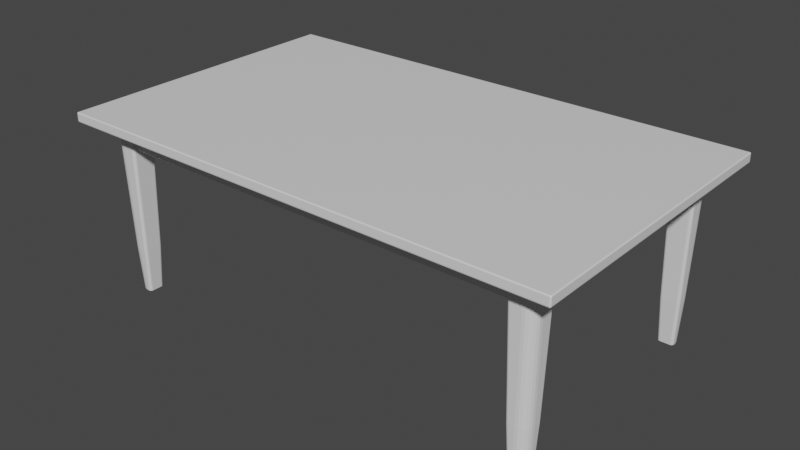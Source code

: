 # Source: table.blend  (saved by Blender 2.90.8; exported with 4.5.12 LTS)
import bpy
from mathutils import Matrix  # noqa: F401  (used for matrix-valued properties, if any)

bpy.ops.wm.read_factory_settings(use_empty=True)
scene = bpy.context.scene
scene.name = 'Scene'

# ---- collections
col_collection = bpy.data.collections.new('Collection'); scene.collection.children.link(col_collection)

# ---- materials (node trees are filled in below, after node groups)
mat_material = bpy.data.materials.new('Material')
mat_material.alpha_threshold = 0.0
mat_material.use_transparent_shadow = False
mat_material.line_color = (0.0, 0.0, 0.0, 1.0)

# ---- material node trees
mat_material.use_nodes = True; mat_material.node_tree.nodes.clear()
_N = mat_material.node_tree.nodes; _L = mat_material.node_tree.links
n0 = _N.new('ShaderNodeOutputMaterial'); n0.name = 'Material Output'; n0.location = (300, 300)
n1 = _N.new('ShaderNodeBsdfPrincipled'); n1.name = 'Principled BSDF'; n1.location = (10, 300)
n1.distribution = 'GGX'
n1.subsurface_method = 'BURLEY'
n1.inputs[2].default_value = 0.4
n1.inputs[3].default_value = 1.45
n1.inputs[27].default_value = (0.0, 0.0, 0.0, 1.0)
n1.inputs[28].default_value = 1.0
_L.new(n1.outputs[0], n0.inputs[0])
n0.is_active_output = True

# ---- world
world_world = bpy.data.worlds.new('World'); scene.world = world_world
world_world.use_nodes = True; world_world.node_tree.nodes.clear()
_N = world_world.node_tree.nodes; _L = world_world.node_tree.links
n0 = _N.new('ShaderNodeOutputWorld'); n0.name = 'World Output'; n0.location = (300, 300)
n1 = _N.new('ShaderNodeBackground'); n1.name = 'Background'; n1.location = (10, 300)
n1.inputs[0].default_value = (0.05088, 0.05088, 0.05088, 1.0)
_L.new(n1.outputs[0], n0.inputs[0])
n0.is_active_output = True
world_world.color = (0.05088, 0.05088, 0.05088)
world_world.use_sun_shadow = False
world_world.sun_shadow_jitter_overblur = 0.0

# ---- meshes
me_cube = bpy.data.meshes.new('Cube')
me_cube.from_pydata([(0.0, 0.0, 0.68), (0.0, 0.0, 0.72), (-0.8733, -0.4974, 0.6884), (-0.8733, -0.4367, 0.6884), (0.0, -0.4974, 0.6884), (0.0, -0.4367, 0.6884), (-0.8918, -0.4705, 0.69), (-0.8918, 0.0, 0.69), (-0.8282, -0.4705, 0.69), (-0.8282, 0.0, 0.69), (0.0, -0.5954, 0.72), (0.0, -0.6, 0.7154), (0.0, -0.5966, 0.7198), (0.0, -0.5977, 0.7194), (0.0, -0.5987, 0.7187), (0.0, -0.5994, 0.7177), (0.0, -0.5998, 0.7166), (-1.0, 0.0, 0.7154), (-0.9954, 0.0, 0.72), (-0.9998, 0.0, 0.7166), (-0.9994, 0.0, 0.7177), (-0.9987, 0.0, 0.7187), (-0.9977, 0.0, 0.7194), (-0.9966, 0.0, 0.7198), (-0.9954, -0.5943, 0.72), (-1.0, -0.5946, 0.7154), (-0.9966, -0.5943, 0.7198), (-0.9977, -0.5944, 0.7194), (-0.9987, -0.5945, 0.7187), (-0.9994, -0.5945, 0.7177), (-0.9998, -0.5946, 0.7166), (-0.9943, -0.5954, 0.72), (-0.9946, -0.6, 0.7154), (-0.9943, -0.5966, 0.7198), (-0.9944, -0.5977, 0.7194), (-0.9945, -0.5987, 0.7187), (-0.9945, -0.5994, 0.7177), (-0.9946, -0.5998, 0.7166), (-0.9953, -0.5948, 0.72), (-0.9998, -0.596, 0.7154), (-0.9965, -0.5951, 0.7198), (-0.9976, -0.5954, 0.7194), (-0.9985, -0.5956, 0.7187), (-0.9992, -0.5958, 0.7177), (-0.9997, -0.5959, 0.7166), (-0.9953, -0.595, 0.72), (-0.9993, -0.5973, 0.7154), (-0.9963, -0.5956, 0.7198), (-0.9973, -0.5961, 0.7194), (-0.9981, -0.5966, 0.7187), (-0.9987, -0.597, 0.7177), (-0.9991, -0.5972, 0.7166), (-0.9951, -0.5951, 0.72), (-0.9984, -0.5984, 0.7154), (-0.996, -0.596, 0.7198), (-0.9968, -0.5968, 0.7194), (-0.9974, -0.5974, 0.7187), (-0.998, -0.598, 0.7177), (-0.9983, -0.5983, 0.7166), (-0.995, -0.5953, 0.72), (-0.9973, -0.5993, 0.7154), (-0.9956, -0.5963, 0.7198), (-0.9961, -0.5973, 0.7194), (-0.9966, -0.5981, 0.7187), (-0.997, -0.5987, 0.7177), (-0.9972, -0.5991, 0.7166), (-0.9948, -0.5953, 0.72), (-0.996, -0.5998, 0.7154), (-0.9951, -0.5965, 0.7198), (-0.9954, -0.5976, 0.7194), (-0.9956, -0.5985, 0.7187), (-0.9958, -0.5992, 0.7177), (-0.9959, -0.5997, 0.7166), (0.0, -0.6, 0.6884), (0.0, -0.5916, 0.68), (0.0, -0.5997, 0.6862), (0.0, -0.5989, 0.6842), (0.0, -0.5976, 0.6824), (0.0, -0.5958, 0.6811), (0.0, -0.5938, 0.6803), (-0.9916, 0.0, 0.68), (-1.0, 0.0, 0.6884), (-0.9938, 0.0, 0.6803), (-0.9958, 0.0, 0.6811), (-0.9976, 0.0, 0.6824), (-0.9989, 0.0, 0.6842), (-0.9997, 0.0, 0.6862), (-0.994, -0.5916, 0.68), (-0.9946, -0.6, 0.6884), (-0.9942, -0.5938, 0.6803), (-0.9943, -0.5958, 0.6811), (-0.9944, -0.5976, 0.6824), (-0.9945, -0.5989, 0.6842), (-0.9945, -0.5997, 0.6862), (-1.0, -0.5946, 0.6884), (-0.9916, -0.594, 0.68), (-0.9997, -0.5945, 0.6862), (-0.9989, -0.5945, 0.6842), (-0.9976, -0.5944, 0.6824), (-0.9958, -0.5943, 0.6811), (-0.9938, -0.5942, 0.6803), (-0.996, -0.5998, 0.6884), (-0.9938, -0.5917, 0.68), (-0.9959, -0.5995, 0.6862), (-0.9957, -0.5987, 0.6842), (-0.9953, -0.5974, 0.6824), (-0.9949, -0.5957, 0.6811), (-0.9944, -0.5938, 0.6803), (-0.9973, -0.5993, 0.6884), (-0.9931, -0.592, 0.68), (-0.9971, -0.599, 0.6862), (-0.9967, -0.5983, 0.6842), (-0.996, -0.5971, 0.6824), (-0.9952, -0.5956, 0.6811), (-0.9942, -0.5939, 0.6803), (-0.9984, -0.5984, 0.6884), (-0.9924, -0.5924, 0.68), (-0.9982, -0.5982, 0.6862), (-0.9976, -0.5976, 0.6842), (-0.9967, -0.5967, 0.6824), (-0.9954, -0.5954, 0.6811), (-0.994, -0.594, 0.6803), (-0.9993, -0.5973, 0.6884), (-0.992, -0.5931, 0.68), (-0.999, -0.5971, 0.6862), (-0.9983, -0.5967, 0.6842), (-0.9971, -0.596, 0.6824), (-0.9956, -0.5952, 0.6811), (-0.9939, -0.5942, 0.6803), (-0.9998, -0.596, 0.6884), (-0.9917, -0.5938, 0.68), (-0.9995, -0.5959, 0.6862), (-0.9987, -0.5957, 0.6842), (-0.9974, -0.5953, 0.6824), (-0.9957, -0.5949, 0.6811), (-0.9938, -0.5944, 0.6803), (-0.8446, -0.4988, -0.0002502), (-0.8875, -0.456, -0.0002502), (-0.8557, -0.4974, -0.0002502), (-0.866, -0.4931, -0.0002502), (-0.8749, -0.4863, -0.0002502), (-0.8817, -0.4774, -0.0002502), (-0.886, -0.4671, -0.0002502), (-0.9064, -0.475, 0.6925), (-0.8636, -0.5178, 0.6925), (-0.905, -0.4861, 0.6925), (-0.9007, -0.4964, 0.6925), (-0.8939, -0.5053, 0.6925), (-0.885, -0.5121, 0.6925), (-0.8747, -0.5164, 0.6925), (-0.8951, -0.4636, 0.1766), (-0.8522, -0.5065, 0.1766), (-0.8936, -0.4747, 0.1766), (-0.8893, -0.485, 0.1766), (-0.8825, -0.4939, 0.1766), (-0.8736, -0.5007, 0.1766), (-0.8633, -0.505, 0.1766), (-0.8875, -0.4483, -0.0002502), (-0.876, -0.4368, -0.0002502), (-0.8871, -0.4453, -0.0002502), (-0.8859, -0.4425, -0.0002502), (-0.8841, -0.4402, -0.0002502), (-0.8817, -0.4384, -0.0002502), (-0.879, -0.4372, -0.0002502), (-0.895, -0.4178, 0.6925), (-0.9064, -0.4293, 0.6925), (-0.898, -0.4182, 0.6925), (-0.9007, -0.4194, 0.6925), (-0.9031, -0.4212, 0.6925), (-0.9049, -0.4235, 0.6925), (-0.9061, -0.4263, 0.6925), (-0.8254, -0.4874, -0.0002502), (-0.8369, -0.4988, -0.0002502), (-0.8258, -0.4904, -0.0002502), (-0.827, -0.4931, -0.0002502), (-0.8288, -0.4955, -0.0002502), (-0.8311, -0.4973, -0.0002502), (-0.8339, -0.4985, -0.0002502), (-0.8179, -0.5178, 0.6925), (-0.8064, -0.5064, 0.6925), (-0.8149, -0.5174, 0.6925), (-0.8122, -0.5163, 0.6925), (-0.8098, -0.5145, 0.6925), (-0.808, -0.5121, 0.6925), (-0.8068, -0.5094, 0.6925), (-0.8369, -0.4368, -0.0002502), (-0.8254, -0.4483, -0.0002502), (-0.8339, -0.4372, -0.0002502), (-0.8311, -0.4384, -0.0002502), (-0.8288, -0.4402, -0.0002502), (-0.827, -0.4425, -0.0002502), (-0.8258, -0.4453, -0.0002502), (-0.8064, -0.4293, 0.6925), (-0.8179, -0.4178, 0.6925), (-0.8068, -0.4263, 0.6925), (-0.808, -0.4235, 0.6925), (-0.8098, -0.4212, 0.6925), (-0.8122, -0.4194, 0.6925), (-0.8149, -0.4182, 0.6925), (-0.8951, -0.4406, 0.1766), (-0.8836, -0.4292, 0.1766), (-0.8947, -0.4377, 0.1766), (-0.8935, -0.4349, 0.1766), (-0.8917, -0.4326, 0.1766), (-0.8894, -0.4307, 0.1766), (-0.8866, -0.4296, 0.1766), (-0.8292, -0.4292, 0.1766), (-0.8178, -0.4406, 0.1766), (-0.8263, -0.4296, 0.1766), (-0.8235, -0.4307, 0.1766), (-0.8212, -0.4326, 0.1766), (-0.8193, -0.4349, 0.1766), (-0.8182, -0.4377, 0.1766), (-0.8178, -0.495, 0.1766), (-0.8292, -0.5065, 0.1766), (-0.8182, -0.498, 0.1766), (-0.8193, -0.5008, 0.1766), (-0.8212, -0.5031, 0.1766), (-0.8235, -0.5049, 0.1766), (-0.8263, -0.5061, 0.1766), (-0.8733, -0.4918, 0.5884), (-0.8733, -0.4974, 0.594), (-0.8733, -0.4932, 0.5886), (-0.8733, -0.4946, 0.5891), (-0.8733, -0.4957, 0.59), (-0.8733, -0.4966, 0.5912), (-0.8733, -0.4972, 0.5926), (-0.8733, -0.4367, 0.594), (-0.8733, -0.4423, 0.5884), (-0.8733, -0.4369, 0.5926), (-0.8733, -0.4374, 0.5912), (-0.8733, -0.4383, 0.59), (-0.8733, -0.4395, 0.5891), (-0.8733, -0.4408, 0.5886), (0.0, -0.4974, 0.594), (0.0, -0.4918, 0.5884), (0.0, -0.4972, 0.5926), (0.0, -0.4966, 0.5912), (0.0, -0.4957, 0.59), (0.0, -0.4946, 0.5891), (0.0, -0.4932, 0.5886), (0.0, -0.4423, 0.5884), (0.0, -0.4367, 0.594), (0.0, -0.4408, 0.5886), (0.0, -0.4395, 0.5891), (0.0, -0.4383, 0.59), (0.0, -0.4374, 0.5912), (0.0, -0.4369, 0.5926), (-0.8918, -0.4705, 0.5956), (-0.8862, -0.4705, 0.59), (-0.8916, -0.4705, 0.5942), (-0.8911, -0.4705, 0.5928), (-0.8902, -0.4705, 0.5916), (-0.889, -0.4705, 0.5908), (-0.8877, -0.4705, 0.5902), (-0.8862, 0.0, 0.59), (-0.8918, 0.0, 0.5956), (-0.8877, 0.0, 0.5902), (-0.889, 0.0, 0.5908), (-0.8902, 0.0, 0.5916), (-0.8911, 0.0, 0.5928), (-0.8916, 0.0, 0.5942), (-0.8338, -0.4705, 0.59), (-0.8282, -0.4705, 0.5956), (-0.8323, -0.4705, 0.5902), (-0.831, -0.4705, 0.5908), (-0.8298, -0.4705, 0.5916), (-0.8289, -0.4705, 0.5928), (-0.8284, -0.4705, 0.5942), (-0.8282, 0.0, 0.5956), (-0.8338, 0.0, 0.59), (-0.8284, 0.0, 0.5942), (-0.8289, 0.0, 0.5928), (-0.8298, 0.0, 0.5916), (-0.831, 0.0, 0.5908), (-0.8323, 0.0, 0.5902)], [], [(73, 11, 32, 88), (88, 32, 67, 101), (186, 207, 213, 171), (150, 143, 165, 199), (214, 178, 144, 151), (192, 194, 195, 196, 197, 198, 193, 164, 166, 167, 168, 169, 170, 165, 143, 145, 146, 147, 148, 149, 144, 178, 180, 181, 182, 183, 184, 179), (207, 192, 179, 213), (1, 18, 24, 38, 45, 52, 59, 66, 31, 10), (172, 214, 151, 136), (157, 159, 160, 161, 162, 163, 158, 185, 187, 188, 189, 190, 191, 186, 171, 173, 174, 175, 176, 177, 172, 136, 138, 139, 140, 141, 142, 137), (200, 164, 193, 206), (234, 4, 2, 221), (241, 243, 244, 245, 246, 247, 242, 5, 4, 234, 236, 237, 238, 239, 240, 235), (255, 270, 262, 249), (227, 3, 5, 242), (220, 222, 223, 224, 225, 226, 221, 2, 3, 227, 229, 230, 231, 232, 233, 228), (5, 3, 2, 4), (262, 264, 265, 266, 267, 268, 263, 8, 6, 248, 250, 251, 252, 253, 254, 249), (269, 9, 8, 263), (255, 257, 258, 259, 260, 261, 256, 7, 9, 269, 271, 272, 273, 274, 275, 270), (248, 6, 7, 256), (9, 7, 6, 8), (108, 60, 53, 115), (115, 53, 46, 122), (122, 46, 39, 129), (129, 39, 25, 94), (101, 67, 60, 108), (31, 66, 68, 33), (33, 68, 69, 34), (34, 69, 70, 35), (35, 70, 71, 36), (36, 71, 72, 37), (37, 72, 67, 32), (66, 59, 61, 68), (68, 61, 62, 69), (69, 62, 63, 70), (70, 63, 64, 71), (71, 64, 65, 72), (72, 65, 60, 67), (59, 52, 54, 61), (61, 54, 55, 62), (62, 55, 56, 63), (63, 56, 57, 64), (64, 57, 58, 65), (65, 58, 53, 60), (52, 45, 47, 54), (54, 47, 48, 55), (55, 48, 49, 56), (56, 49, 50, 57), (57, 50, 51, 58), (58, 51, 46, 53), (45, 38, 40, 47), (47, 40, 41, 48), (48, 41, 42, 49), (49, 42, 43, 50), (50, 43, 44, 51), (51, 44, 39, 46), (38, 24, 26, 40), (40, 26, 27, 41), (41, 27, 28, 42), (42, 28, 29, 43), (43, 29, 30, 44), (44, 30, 25, 39), (24, 18, 23, 26), (26, 23, 22, 27), (27, 22, 21, 28), (28, 21, 20, 29), (29, 20, 19, 30), (30, 19, 17, 25), (10, 31, 33, 12), (12, 33, 34, 13), (13, 34, 35, 14), (14, 35, 36, 15), (15, 36, 37, 16), (16, 37, 32, 11), (94, 25, 17, 81), (102, 87, 89, 107), (107, 89, 90, 106), (106, 90, 91, 105), (105, 91, 92, 104), (104, 92, 93, 103), (103, 93, 88, 101), (109, 102, 107, 114), (114, 107, 106, 113), (113, 106, 105, 112), (112, 105, 104, 111), (111, 104, 103, 110), (110, 103, 101, 108), (116, 109, 114, 121), (121, 114, 113, 120), (120, 113, 112, 119), (119, 112, 111, 118), (118, 111, 110, 117), (117, 110, 108, 115), (123, 116, 121, 128), (128, 121, 120, 127), (127, 120, 119, 126), (126, 119, 118, 125), (125, 118, 117, 124), (124, 117, 115, 122), (130, 123, 128, 135), (135, 128, 127, 134), (134, 127, 126, 133), (133, 126, 125, 132), (132, 125, 124, 131), (131, 124, 122, 129), (95, 130, 135, 100), (100, 135, 134, 99), (99, 134, 133, 98), (98, 133, 132, 97), (97, 132, 131, 96), (96, 131, 129, 94), (80, 95, 100, 82), (82, 100, 99, 83), (83, 99, 98, 84), (84, 98, 97, 85), (85, 97, 96, 86), (86, 96, 94, 81), (87, 74, 79, 89), (89, 79, 78, 90), (90, 78, 77, 91), (91, 77, 76, 92), (92, 76, 75, 93), (93, 75, 73, 88), (80, 0, 74, 87, 102, 109, 116, 123, 130, 95), (151, 144, 149, 156), (156, 149, 148, 155), (155, 148, 147, 154), (154, 147, 146, 153), (153, 146, 145, 152), (152, 145, 143, 150), (136, 151, 156, 138), (138, 156, 155, 139), (139, 155, 154, 140), (140, 154, 153, 141), (141, 153, 152, 142), (142, 152, 150, 137), (158, 200, 206, 185), (200, 158, 163, 205), (205, 163, 162, 204), (204, 162, 161, 203), (203, 161, 160, 202), (202, 160, 159, 201), (201, 159, 157, 199), (207, 186, 191, 212), (212, 191, 190, 211), (211, 190, 189, 210), (210, 189, 188, 209), (209, 188, 187, 208), (208, 187, 185, 206), (214, 172, 177, 219), (219, 177, 176, 218), (218, 176, 175, 217), (217, 175, 174, 216), (216, 174, 173, 215), (215, 173, 171, 213), (164, 200, 205, 166), (166, 205, 204, 167), (167, 204, 203, 168), (168, 203, 202, 169), (169, 202, 201, 170), (170, 201, 199, 165), (192, 207, 212, 194), (194, 212, 211, 195), (195, 211, 210, 196), (196, 210, 209, 197), (197, 209, 208, 198), (198, 208, 206, 193), (178, 214, 219, 180), (180, 219, 218, 181), (181, 218, 217, 182), (182, 217, 216, 183), (183, 216, 215, 184), (184, 215, 213, 179), (137, 150, 199, 157), (241, 228, 233, 243), (243, 233, 232, 244), (244, 232, 231, 245), (245, 231, 230, 246), (246, 230, 229, 247), (247, 229, 227, 242), (220, 235, 240, 222), (222, 240, 239, 223), (223, 239, 238, 224), (224, 238, 237, 225), (225, 237, 236, 226), (226, 236, 234, 221), (255, 249, 254, 257), (257, 254, 253, 258), (258, 253, 252, 259), (259, 252, 251, 260), (260, 251, 250, 261), (261, 250, 248, 256), (262, 270, 275, 264), (264, 275, 274, 265), (265, 274, 273, 266), (266, 273, 272, 267), (267, 272, 271, 268), (268, 271, 269, 263), (228, 241, 235, 220)])
_uv = me_cube.uv_layers.new(name='UVMap')
_uv.uv.foreach_set('vector', [0.4273, 0.875, 0.5963, 0.875, 0.5963, 0.9993, 0.4273, 0.9993, 0.4273, 0.9993, 0.5963, 0.9993, 0.5963, 0.9995, 0.4273, 0.9995, 0.375, 0.5461, 0.4388, 0.537, 0.4388, 0.713, 0.375, 0.7039, 0.4388, 0.1387, 0.625, 0.1071, 0.625, 0.2214, 0.4388, 0.213, 0.4388, 0.787, 0.625, 0.7786, 0.625, 0.8929, 0.4388, 0.8613, 0.625, 0.5286, 0.6253, 0.5212, 0.6263, 0.5143, 0.6278, 0.5028, 0.6298, 0.4918, 0.6321, 0.4862, 0.6536, 0.5, 0.8464, 0.5, 0.7013, 0.3478, 0.7036, 0.3441, 0.7055, 0.3361, 0.707, 0.3286, 0.708, 0.3263, 0.875, 0.5286, 0.875, 0.6429, 0.8713, 0.6706, 0.8606, 0.6964, 0.8436, 0.7186, 0.8214, 0.7356, 0.7956, 0.7463, 0.7679, 0.75, 0.6536, 0.75, 0.6321, 0.7638, 0.6298, 0.7582, 0.6278, 0.7472, 0.6263, 0.7357, 0.6253, 0.7288, 0.625, 0.7214, 0.4388, 0.537, 0.625, 0.5286, 0.625, 0.7214, 0.4388, 0.713, 0.75, 0.625, 0.8744, 0.625, 0.8744, 0.7488, 0.8744, 0.7489, 0.8744, 0.749, 0.8744, 0.749, 0.8744, 0.749, 0.8743, 0.749, 0.8743, 0.749, 0.75, 0.749, 0.375, 0.7961, 0.4388, 0.787, 0.4388, 0.8613, 0.375, 0.8272, 0.125, 0.5461, 0.2922, 0.322, 0.2937, 0.3257, 0.2962, 0.3378, 0.2993, 0.3507, 0.303, 0.3566, 0.1711, 0.5, 0.3289, 0.5, 0.3636, 0.4778, 0.3673, 0.4867, 0.3705, 0.5045, 0.3729, 0.523, 0.3745, 0.5341, 0.375, 0.5461, 0.375, 0.7039, 0.3745, 0.7159, 0.3729, 0.727, 0.3705, 0.7455, 0.3673, 0.7633, 0.3636, 0.7722, 0.3289, 0.75, 0.2978, 0.75, 0.2531, 0.7441, 0.2114, 0.7269, 0.1756, 0.6994, 0.1481, 0.6636, 0.1309, 0.6219, 0.125, 0.5772, 0.4388, 0.287, 0.625, 0.2786, 0.625, 0.4714, 0.4388, 0.463, 0.389, 0.75, 0.625, 0.75, 0.625, 1.0, 0.389, 1.0, 0.375, 0.5231, 0.3755, 0.5171, 0.3769, 0.5115, 0.3791, 0.5068, 0.382, 0.5031, 0.3854, 0.5008, 0.389, 0.5, 0.625, 0.5, 0.625, 0.75, 0.389, 0.75, 0.3854, 0.7492, 0.382, 0.7469, 0.3791, 0.7432, 0.3769, 0.7385, 0.3755, 0.7329, 0.375, 0.7269, 0.147, 0.5, 0.353, 0.5, 0.353, 0.75, 0.147, 0.75, 0.389, 0.25, 0.625, 0.25, 0.625, 0.5, 0.389, 0.5, 0.375, 0.02309, 0.3755, 0.01712, 0.3769, 0.01155, 0.3791, 0.006764, 0.382, 0.003094, 0.3854, 0.0007869, 0.389, 0.0, 0.625, 0.0, 0.625, 0.25, 0.389, 0.25, 0.3854, 0.2492, 0.382, 0.2469, 0.3791, 0.2432, 0.3769, 0.2385, 0.3755, 0.2329, 0.375, 0.2269, 0.625, 0.5, 0.875, 0.5, 0.875, 0.75, 0.625, 0.75, 0.375, 0.772, 0.3643, 0.7554, 0.3683, 0.7537, 0.3764, 0.7521, 0.382, 0.751, 0.3854, 0.7503, 0.389, 0.75, 0.625, 0.75, 0.625, 1.0, 0.389, 1.0, 0.3854, 0.9992, 0.382, 0.9971, 0.3791, 0.9936, 0.3769, 0.989, 0.3755, 0.9837, 0.375, 0.978, 0.389, 0.5, 0.625, 0.5, 0.625, 0.75, 0.389, 0.75, 0.375, 0.272, 0.3755, 0.2663, 0.3769, 0.261, 0.3791, 0.2564, 0.382, 0.2529, 0.3854, 0.2507, 0.389, 0.25, 0.625, 0.25, 0.625, 0.5, 0.389, 0.5, 0.3854, 0.4997, 0.382, 0.499, 0.3764, 0.4979, 0.3683, 0.4963, 0.3643, 0.4946, 0.375, 0.478, 0.389, 0.0, 0.625, 0.0, 0.625, 0.25, 0.389, 0.25, 0.625, 0.5, 0.875, 0.5, 0.875, 0.75, 0.625, 0.75, 0.4273, 0.9997, 0.5963, 0.9997, 0.5963, 1.0, 0.4273, 1.0, 0.4273, 0.0, 0.5963, 0.0, 0.5963, 0.0005664, 0.4273, 0.0005664, 0.4273, 0.0005664, 0.5963, 0.0005664, 0.5963, 0.0008396, 0.4273, 0.0008396, 0.4273, 0.0008396, 0.5963, 0.0008396, 0.5963, 0.001133, 0.4273, 0.001133, 0.4273, 0.9995, 0.5963, 0.9995, 0.5963, 0.9997, 0.4273, 0.9997, 0.8743, 0.749, 0.8743, 0.749, 0.8744, 0.7493, 0.8743, 0.7493, 0.8743, 0.7493, 0.8744, 0.7493, 0.8744, 0.7495, 0.8743, 0.7495, 0.8743, 0.7495, 0.8744, 0.7495, 0.8745, 0.75, 0.8743, 0.75, 0.625, 0.9993, 0.625, 0.9995, 0.6107, 0.9995, 0.6107, 0.9993, 0.6107, 0.9993, 0.6107, 0.9995, 0.6037, 0.9995, 0.6037, 0.9993, 0.6037, 0.9993, 0.6037, 0.9995, 0.5963, 0.9995, 0.5963, 0.9993, 0.8743, 0.749, 0.8744, 0.749, 0.8744, 0.7492, 0.8744, 0.7493, 0.8744, 0.7493, 0.8744, 0.7492, 0.8745, 0.7494, 0.8744, 0.7495, 0.8744, 0.7495, 0.8745, 0.7494, 0.8746, 0.7499, 0.8745, 0.7499, 0.625, 0.9995, 0.625, 0.9996, 0.6107, 0.9997, 0.6107, 0.9995, 0.6107, 0.9995, 0.6107, 0.9997, 0.6037, 0.9997, 0.6037, 0.9995, 0.6037, 0.9995, 0.6037, 0.9997, 0.5963, 0.9997, 0.5963, 0.9995, 0.8744, 0.749, 0.8744, 0.749, 0.8745, 0.7492, 0.8744, 0.7492, 0.8744, 0.7492, 0.8745, 0.7492, 0.8746, 0.7493, 0.8745, 0.7494, 0.8745, 0.7494, 0.8746, 0.7493, 0.8748, 0.7497, 0.8747, 0.7498, 0.625, 0.9997, 0.625, 1.0, 0.6107, 1.0, 0.6107, 0.9997, 0.6107, 0.9997, 0.6107, 1.0, 0.6037, 1.0, 0.6037, 0.9997, 0.6037, 0.9997, 0.6037, 1.0, 0.5963, 1.0, 0.5963, 0.9997, 0.8744, 0.749, 0.8744, 0.749, 0.8745, 0.7491, 0.8745, 0.7492, 0.8745, 0.7492, 0.8745, 0.7491, 0.8747, 0.7492, 0.8746, 0.7493, 0.8746, 0.7493, 0.8747, 0.7492, 0.8749, 0.7495, 0.8748, 0.7496, 0.625, 7.06e-05, 0.625, 0.0004958, 0.6107, 0.0005341, 0.6107, 3.229e-05, 0.6107, 3.229e-05, 0.6107, 0.0005341, 0.6037, 0.0005582, 0.6037, 8.205e-06, 0.6037, 8.205e-06, 0.6037, 0.0005582, 0.5963, 0.0005664, 0.5963, 0.0, 0.8744, 0.749, 0.8744, 0.7489, 0.8746, 0.749, 0.8745, 0.7491, 0.8745, 0.7491, 0.8746, 0.749, 0.8747, 0.749, 0.8747, 0.7492, 0.8747, 0.7492, 0.8747, 0.749, 0.875, 0.7492, 0.8749, 0.7494, 0.625, 0.0006004, 0.625, 0.0008055, 0.6107, 0.000824, 0.6107, 0.0005819, 0.6107, 0.0005819, 0.6107, 0.000824, 0.6037, 0.0008356, 0.6037, 0.0005703, 0.6037, 0.0005703, 0.6037, 0.0008356, 0.5963, 0.0008396, 0.5963, 0.0005664, 0.8744, 0.7489, 0.8744, 0.7488, 0.8746, 0.7488, 0.8746, 0.749, 0.8746, 0.749, 0.8746, 0.7488, 0.8747, 0.7488, 0.8747, 0.749, 0.8747, 0.749, 0.8747, 0.7488, 0.875, 0.7489, 0.875, 0.7491, 0.625, 0.0008761, 0.625, 0.001115, 0.6107, 0.001124, 0.6107, 0.0008563, 0.6107, 0.0008563, 0.6107, 0.001124, 0.6037, 0.001131, 0.6037, 0.0008438, 0.6037, 0.0008438, 0.6037, 0.001131, 0.5963, 0.001133, 0.5963, 0.0008396, 0.8744, 0.7488, 0.8744, 0.625, 0.8746, 0.625, 0.8746, 0.7488, 0.8746, 0.7488, 0.8746, 0.625, 0.8747, 0.625, 0.8747, 0.7488, 0.8747, 0.7488, 0.8747, 0.625, 0.875, 0.625, 0.875, 0.7488, 0.625, 0.001151, 0.625, 0.125, 0.6107, 0.125, 0.6107, 0.001141, 0.6107, 0.001141, 0.6107, 0.125, 0.6037, 0.125, 0.6037, 0.001135, 0.6037, 0.001135, 0.6037, 0.125, 0.5963, 0.125, 0.5963, 0.001133, 0.75, 0.749, 0.8743, 0.749, 0.8743, 0.7493, 0.75, 0.7493, 0.75, 0.7493, 0.8743, 0.7493, 0.8743, 0.7495, 0.75, 0.7495, 0.75, 0.7495, 0.8743, 0.7495, 0.8743, 0.75, 0.75, 0.75, 0.625, 0.875, 0.625, 0.9993, 0.6107, 0.9993, 0.6107, 0.875, 0.6107, 0.875, 0.6107, 0.9993, 0.6037, 0.9993, 0.6037, 0.875, 0.6037, 0.875, 0.6037, 0.9993, 0.5963, 0.9993, 0.5963, 0.875, 0.4273, 0.001133, 0.5963, 0.001133, 0.5963, 0.125, 0.4273, 0.125, 0.1258, 0.7483, 0.1257, 0.7483, 0.1257, 0.7487, 0.1257, 0.7487, 0.1257, 0.7487, 0.1257, 0.7487, 0.1257, 0.7491, 0.1256, 0.7491, 0.1256, 0.7491, 0.1257, 0.7491, 0.1257, 0.75, 0.1255, 0.75, 0.375, 0.9995, 0.375, 0.9993, 0.4011, 0.9993, 0.4011, 0.9995, 0.4011, 0.9995, 0.4011, 0.9993, 0.4137, 0.9993, 0.4137, 0.9995, 0.4137, 0.9995, 0.4137, 0.9993, 0.4273, 0.9993, 0.4273, 0.9995, 0.1259, 0.7483, 0.1258, 0.7483, 0.1257, 0.7487, 0.1257, 0.7487, 0.1257, 0.7487, 0.1257, 0.7487, 0.1256, 0.7491, 0.1256, 0.7491, 0.1256, 0.7491, 0.1256, 0.7491, 0.1255, 0.7499, 0.1254, 0.7499, 0.375, 0.9996, 0.375, 0.9995, 0.4011, 0.9995, 0.4011, 0.9996, 0.4011, 0.9996, 0.4011, 0.9995, 0.4137, 0.9995, 0.4137, 0.9997, 0.4137, 0.9997, 0.4137, 0.9995, 0.4273, 0.9995, 0.4273, 0.9997, 0.1259, 0.7484, 0.1259, 0.7483, 0.1257, 0.7487, 0.1258, 0.7487, 0.1258, 0.7487, 0.1257, 0.7487, 0.1256, 0.7491, 0.1256, 0.749, 0.1256, 0.749, 0.1256, 0.7491, 0.1253, 0.7498, 0.1252, 0.7497, 0.375, 0.9999, 0.375, 0.9997, 0.4011, 0.9997, 0.4011, 1.0, 0.4011, 1.0, 0.4011, 0.9997, 0.4137, 0.9997, 0.4137, 1.0, 0.4137, 1.0, 0.4137, 0.9997, 0.4273, 0.9997, 0.4273, 1.0, 0.126, 0.7486, 0.1259, 0.7484, 0.1258, 0.7487, 0.1258, 0.7488, 0.1258, 0.7488, 0.1258, 0.7487, 0.1256, 0.749, 0.1255, 0.749, 0.1255, 0.749, 0.1256, 0.749, 0.1252, 0.7496, 0.1251, 0.7495, 0.375, 0.0004378, 0.375, 0.0001286, 0.4011, 5.883e-05, 0.4011, 0.0005075, 0.4011, 0.0005075, 0.4011, 5.883e-05, 0.4137, 1.496e-05, 0.4137, 0.0005514, 0.4137, 0.0005514, 0.4137, 1.496e-05, 0.4273, 0.0, 0.4273, 0.0005664, 0.126, 0.7487, 0.126, 0.7486, 0.1258, 0.7488, 0.1258, 0.7488, 0.1258, 0.7488, 0.1258, 0.7488, 0.1255, 0.749, 0.1255, 0.7489, 0.1255, 0.7489, 0.1255, 0.749, 0.1251, 0.7494, 0.125, 0.7492, 0.375, 0.0007775, 0.375, 0.0006284, 0.4011, 0.0005948, 0.4011, 0.0008112, 0.4011, 0.0008112, 0.4011, 0.0005948, 0.4137, 0.0005736, 0.4137, 0.0008323, 0.4137, 0.0008323, 0.4137, 0.0005736, 0.4273, 0.0005664, 0.4273, 0.0008396, 0.126, 0.7488, 0.126, 0.7487, 0.1258, 0.7488, 0.1258, 0.7488, 0.1258, 0.7488, 0.1258, 0.7488, 0.1255, 0.7489, 0.1255, 0.7488, 0.1255, 0.7488, 0.1255, 0.7489, 0.125, 0.7491, 0.125, 0.7489, 0.375, 0.0011, 0.375, 0.0009061, 0.4011, 0.00087, 0.4011, 0.001118, 0.4011, 0.001118, 0.4011, 0.00087, 0.4137, 0.0008473, 0.4137, 0.001129, 0.4137, 0.001129, 0.4137, 0.0008473, 0.4273, 0.0008396, 0.4273, 0.001133, 0.126, 0.625, 0.126, 0.7488, 0.1258, 0.7488, 0.1258, 0.625, 0.1258, 0.625, 0.1258, 0.7488, 0.1255, 0.7488, 0.1255, 0.625, 0.1255, 0.625, 0.1255, 0.7488, 0.125, 0.7488, 0.125, 0.625, 0.375, 0.125, 0.375, 0.001166, 0.4011, 0.001148, 0.4011, 0.125, 0.4011, 0.125, 0.4011, 0.001148, 0.4137, 0.001137, 0.4137, 0.125, 0.4137, 0.125, 0.4137, 0.001137, 0.4273, 0.001133, 0.4273, 0.125, 0.1257, 0.7483, 0.25, 0.7483, 0.25, 0.7487, 0.1257, 0.7487, 0.1257, 0.7487, 0.25, 0.7487, 0.25, 0.7491, 0.1257, 0.7491, 0.1257, 0.7491, 0.25, 0.7491, 0.25, 0.75, 0.1257, 0.75, 0.375, 0.9993, 0.375, 0.875, 0.4011, 0.875, 0.4011, 0.9993, 0.4011, 0.9993, 0.4011, 0.875, 0.4137, 0.875, 0.4137, 0.9993, 0.4137, 0.9993, 0.4137, 0.875, 0.4273, 0.875, 0.4273, 0.9993, 0.126, 0.625, 0.25, 0.625, 0.25, 0.7483, 0.1257, 0.7483, 0.1258, 0.7483, 0.1259, 0.7483, 0.1259, 0.7484, 0.126, 0.7486, 0.126, 0.7487, 0.126, 0.7488, 0.4388, 0.8613, 0.625, 0.8929, 0.625, 0.9206, 0.4388, 0.8972, 0.4388, 0.8972, 0.625, 0.9206, 0.625, 0.9464, 0.4388, 0.9306, 0.4388, 0.9306, 0.625, 0.9464, 0.6248, 1.0, 0.4388, 1.0, 0.4388, 0.0, 0.6248, 0.0, 0.625, 0.05357, 0.4388, 0.06935, 0.4388, 0.06935, 0.625, 0.05357, 0.625, 0.07942, 0.4388, 0.1028, 0.4388, 0.1028, 0.625, 0.07942, 0.625, 0.1071, 0.4388, 0.1387, 0.375, 0.8272, 0.4388, 0.8613, 0.4388, 0.8972, 0.375, 0.8719, 0.375, 0.8719, 0.4388, 0.8972, 0.4387, 0.9307, 0.3749, 0.9136, 0.3749, 0.9136, 0.4387, 0.9307, 0.4384, 1.0, 0.375, 1.0, 0.375, 0.0, 0.4384, 0.0, 0.4387, 0.06935, 0.3749, 0.08638, 0.3749, 0.08638, 0.4387, 0.06935, 0.4388, 0.1028, 0.375, 0.1281, 0.375, 0.1281, 0.4388, 0.1028, 0.4388, 0.1387, 0.375, 0.1728, 0.375, 0.2961, 0.4388, 0.287, 0.4388, 0.463, 0.375, 0.4539, 0.4388, 0.287, 0.375, 0.2961, 0.303, 0.3566, 0.4388, 0.2774, 0.4388, 0.2774, 0.303, 0.3566, 0.2993, 0.3507, 0.4388, 0.2685, 0.4388, 0.2685, 0.2993, 0.3507, 0.2962, 0.3378, 0.4388, 0.25, 0.4388, 0.25, 0.2962, 0.3378, 0.2937, 0.3257, 0.4388, 0.2315, 0.4388, 0.2315, 0.2937, 0.3257, 0.2922, 0.322, 0.4388, 0.2226, 0.4388, 0.2226, 0.2922, 0.322, 0.375, 0.2039, 0.4388, 0.213, 0.4388, 0.537, 0.375, 0.5461, 0.3745, 0.5341, 0.4388, 0.5274, 0.4388, 0.5274, 0.3745, 0.5341, 0.3729, 0.523, 0.4388, 0.5185, 0.4388, 0.5185, 0.3729, 0.523, 0.3705, 0.5045, 0.4388, 0.5, 0.4388, 0.5, 0.3705, 0.5045, 0.3673, 0.4867, 0.4388, 0.4815, 0.4388, 0.4815, 0.3673, 0.4867, 0.3636, 0.4778, 0.4388, 0.4726, 0.4388, 0.4726, 0.3636, 0.4778, 0.375, 0.4539, 0.4388, 0.463, 0.4388, 0.787, 0.375, 0.7961, 0.3636, 0.7722, 0.4388, 0.7774, 0.4388, 0.7774, 0.3636, 0.7722, 0.3673, 0.7633, 0.4388, 0.7685, 0.4388, 0.7685, 0.3673, 0.7633, 0.3705, 0.7455, 0.4388, 0.75, 0.4388, 0.75, 0.3705, 0.7455, 0.3729, 0.727, 0.4388, 0.7315, 0.4388, 0.7315, 0.3729, 0.727, 0.3745, 0.7159, 0.4388, 0.7226, 0.4388, 0.7226, 0.3745, 0.7159, 0.375, 0.7039, 0.4388, 0.713, 0.625, 0.2786, 0.4388, 0.287, 0.4388, 0.2774, 0.7013, 0.3478, 0.7013, 0.3478, 0.4388, 0.2774, 0.4388, 0.2685, 0.7036, 0.3441, 0.7036, 0.3441, 0.4388, 0.2685, 0.4388, 0.25, 0.7055, 0.3361, 0.7055, 0.3361, 0.4388, 0.25, 0.4388, 0.2315, 0.707, 0.3286, 0.707, 0.3286, 0.4388, 0.2315, 0.4388, 0.2226, 0.708, 0.3263, 0.708, 0.3263, 0.4388, 0.2226, 0.4388, 0.213, 0.625, 0.2214, 0.625, 0.5286, 0.4388, 0.537, 0.4388, 0.5274, 0.6253, 0.5212, 0.6253, 0.5212, 0.4388, 0.5274, 0.4388, 0.5185, 0.6263, 0.5143, 0.6263, 0.5143, 0.4388, 0.5185, 0.4388, 0.5, 0.6278, 0.5028, 0.6278, 0.5028, 0.4388, 0.5, 0.4388, 0.4815, 0.6298, 0.4918, 0.6298, 0.4918, 0.4388, 0.4815, 0.4388, 0.4726, 0.6321, 0.4862, 0.6321, 0.4862, 0.4388, 0.4726, 0.4388, 0.463, 0.625, 0.4714, 0.625, 0.7786, 0.4388, 0.787, 0.4388, 0.7774, 0.6321, 0.7638, 0.6321, 0.7638, 0.4388, 0.7774, 0.4388, 0.7685, 0.6298, 0.7582, 0.6298, 0.7582, 0.4388, 0.7685, 0.4388, 0.75, 0.6278, 0.7472, 0.6278, 0.7472, 0.4388, 0.75, 0.4388, 0.7315, 0.6263, 0.7357, 0.6263, 0.7357, 0.4388, 0.7315, 0.4388, 0.7226, 0.6253, 0.7288, 0.6253, 0.7288, 0.4388, 0.7226, 0.4388, 0.713, 0.625, 0.7214, 0.375, 0.1728, 0.4388, 0.1387, 0.4388, 0.213, 0.375, 0.2039, 0.375, 0.5231, 0.125, 0.5231, 0.125, 0.5171, 0.375, 0.5171, 0.375, 0.5171, 0.125, 0.5171, 0.125, 0.5115, 0.375, 0.5115, 0.375, 0.5115, 0.125, 0.5115, 0.125, 0.5, 0.375, 0.5, 0.375, 0.5, 0.375, 0.25, 0.382, 0.25, 0.382, 0.5, 0.382, 0.5, 0.382, 0.25, 0.3854, 0.25, 0.3854, 0.5, 0.3854, 0.5, 0.3854, 0.25, 0.389, 0.25, 0.389, 0.5, 0.125, 0.7269, 0.375, 0.7269, 0.375, 0.7329, 0.125, 0.7329, 0.125, 0.7329, 0.375, 0.7329, 0.375, 0.7385, 0.125, 0.7385, 0.125, 0.7385, 0.375, 0.7385, 0.375, 0.75, 0.125, 0.75, 0.375, 1.0, 0.375, 0.75, 0.382, 0.75, 0.382, 1.0, 0.382, 1.0, 0.382, 0.75, 0.3854, 0.75, 0.3854, 1.0, 0.3854, 1.0, 0.3854, 0.75, 0.389, 0.75, 0.389, 1.0, 0.147, 0.5, 0.147, 0.75, 0.1413, 0.75, 0.1413, 0.5, 0.1413, 0.5, 0.1413, 0.75, 0.136, 0.75, 0.136, 0.5, 0.136, 0.5, 0.136, 0.75, 0.125, 0.75, 0.125, 0.5, 0.375, 0.25, 0.375, 0.0, 0.382, 0.0, 0.382, 0.25, 0.382, 0.25, 0.382, 0.0, 0.3854, 0.0, 0.3854, 0.25, 0.3854, 0.25, 0.3854, 0.0, 0.389, 0.0, 0.389, 0.25, 0.353, 0.75, 0.353, 0.5, 0.3643, 0.4946, 0.3643, 0.7554, 0.3643, 0.7554, 0.3643, 0.4946, 0.3683, 0.4963, 0.3683, 0.7537, 0.3683, 0.7537, 0.3683, 0.4963, 0.3764, 0.4979, 0.3764, 0.7521, 0.3764, 0.7521, 0.3764, 0.4979, 0.382, 0.499, 0.382, 0.751, 0.382, 0.751, 0.382, 0.499, 0.3854, 0.4997, 0.3854, 0.7503, 0.3854, 0.7503, 0.3854, 0.4997, 0.389, 0.5, 0.389, 0.75, 0.125, 0.5231, 0.375, 0.5231, 0.375, 0.7269, 0.125, 0.7269])
me_cube.materials.append(mat_material)
me_cube.use_remesh_preserve_volume = False
me_cube.use_remesh_preserve_attributes = False
me_cube.use_mirror_vertex_groups = False
me_cube.update()

# ---- objects
ob_cube = bpy.data.objects.new('Cube', me_cube)

# ---- transforms, parenting, visibility, modifiers, constraints
ob_cube.location = (0.0, 0.0, 0.0)
ob_cube.lock_rotations_4d = False
ob_cube.empty_display_type = 'ARROWS'
ob_cube.lineart.crease_threshold = 0.0
_m = ob_cube.modifiers.new('Mirror', 'MIRROR')
_m.use_clip = True
_m = ob_cube.modifiers.new('Mirror.001', 'MIRROR')
_m.use_axis = (False, True, False)
_m.use_clip = True

# ---- collection membership
col_collection.objects.link(ob_cube)

# ---- scene / render settings (as saved in the file)
scene.frame_start = 1; scene.frame_end = 250; scene.frame_set(1)
scene.render.engine = 'BLENDER_EEVEE_NEXT'
scene.cycles.use_denoising = False
scene.cycles.samples = 128
scene.cycles.sampling_pattern = 'TABULATED_SOBOL'
scene.cycles.use_adaptive_sampling = False
scene.cycles.use_light_tree = False
scene.view_settings.view_transform = 'Filmic'
bpy.context.view_layer.update()

# ---- added for rendering (the .blend has no active camera and no usable light): camera, sun
cam_auto = bpy.data.cameras.new('AutoCamera')
cam_auto.lens = 50.0
cam_auto.sensor_width = 36.0
cam_auto.clip_end = 1000.0
ob_auto_camera = bpy.data.objects.new('AutoCamera', cam_auto)
scene.collection.objects.link(ob_auto_camera)
ob_auto_camera.location = (2.25853, -2.71023, 2.1667)
ob_auto_camera.rotation_euler = (1.09748, -7.21219e-08, 0.694738)
scene.camera = ob_auto_camera
light_auto_sun = bpy.data.lights.new('AutoSun', 'SUN')
light_auto_sun.energy = 3.0
light_auto_sun.angle = 0.0523599
ob_auto_sun = bpy.data.objects.new('AutoSun', light_auto_sun)
scene.collection.objects.link(ob_auto_sun)
ob_auto_sun.rotation_euler = (0.872665, 0.174533, 0.523599)
bpy.context.view_layer.update()
